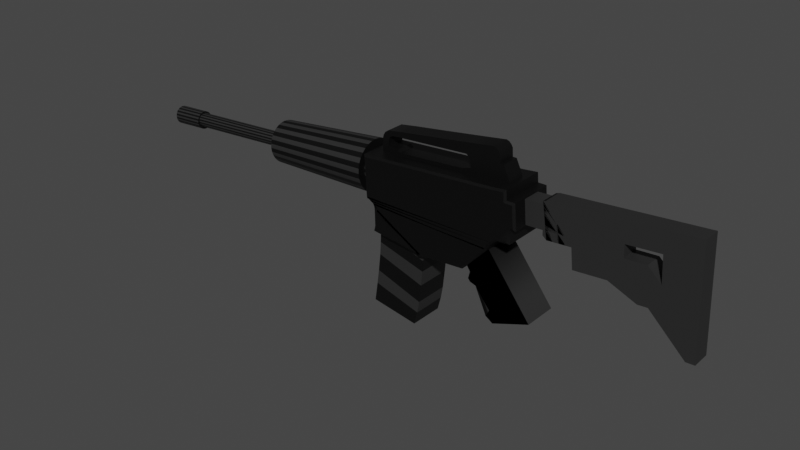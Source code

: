 # Source: M4.blend  (saved by Blender 3.3.6; exported with 4.5.12 LTS)
import bpy
from mathutils import Matrix  # noqa: F401  (used for matrix-valued properties, if any)

bpy.ops.wm.read_factory_settings(use_empty=True)
scene = bpy.context.scene
scene.name = 'Scene'

# ---- collections
col_collection = bpy.data.collections.new('Collection'); scene.collection.children.link(col_collection)

# ---- materials (node trees are filled in below, after node groups)
mat_body = bpy.data.materials.new('body')
mat_body.use_transparent_shadow = False
mat_ring = bpy.data.materials.new('ring')
mat_ring.use_transparent_shadow = False

# ---- node groups
ng_auto_smooth = bpy.data.node_groups.new('Auto Smooth', 'GeometryNodeTree')
_s = ng_auto_smooth.interface.new_socket(name='Geometry', in_out='OUTPUT', socket_type='NodeSocketGeometry')
_s = ng_auto_smooth.interface.new_socket(name='Geometry', in_out='INPUT', socket_type='NodeSocketGeometry')
_s = ng_auto_smooth.interface.new_socket(name='Angle', in_out='INPUT', socket_type='NodeSocketFloat')
_s.subtype = 'ANGLE'
_s.min_value = 0.0
_s.max_value = 3.142
ng_auto_smooth.is_modifier = True
_N = ng_auto_smooth.nodes; _L = ng_auto_smooth.links
n0 = _N.new('NodeGroupOutput'); n0.name = 'Group Output'; n0.location = (480, -100)
n1 = _N.new('NodeGroupInput'); n1.name = 'Group Input'; n1.location = (-420, -300)
n2 = _N.new('NodeGroupInput'); n2.name = 'Group Input.001'; n2.location = (-60, -100)
n3 = _N.new('GeometryNodeSetShadeSmooth'); n3.name = 'Set Shade Smooth'; n3.location = (120, -100)
n3.domain = 'EDGE'
n4 = _N.new('GeometryNodeSetShadeSmooth'); n4.name = 'Set Shade Smooth.001'; n4.location = (300, -100)
n5 = _N.new('GeometryNodeInputMeshEdgeAngle'); n5.name = 'Edge Angle'; n5.location = (-420, -220)
n6 = _N.new('GeometryNodeInputEdgeSmooth'); n6.name = 'Is Edge Smooth'; n6.location = (-60, -160)
n7 = _N.new('GeometryNodeInputShadeSmooth'); n7.name = 'Is Face Smooth'; n7.location = (-240, -340)
n8 = _N.new('FunctionNodeBooleanMath'); n8.name = 'Boolean Math'; n8.location = (-60, -220)
n9 = _N.new('FunctionNodeCompare'); n9.name = 'Compare'; n9.location = (-240, -180)
n9.operation = 'LESS_EQUAL'
_L.new(n5.outputs[0], n9.inputs[0])
_L.new(n4.outputs[0], n0.inputs[0])
_L.new(n1.outputs[1], n9.inputs[1])
_L.new(n9.outputs[0], n8.inputs[0])
_L.new(n7.outputs[0], n8.inputs[1])
_L.new(n2.outputs[0], n3.inputs[0])
_L.new(n6.outputs[0], n3.inputs[1])
_L.new(n3.outputs[0], n4.inputs[0])
_L.new(n8.outputs[0], n3.inputs[2])
n0.is_active_output = True

# ---- material node trees
mat_body.use_nodes = True; mat_body.node_tree.nodes.clear()
_N = mat_body.node_tree.nodes; _L = mat_body.node_tree.links
n0 = _N.new('ShaderNodeBsdfPrincipled'); n0.name = 'Principled BSDF'; n0.location = (10, 300)
n0.distribution = 'GGX'
n0.subsurface_method = 'RANDOM_WALK_SKIN'
n0.inputs[0].default_value = (0.0, 0.0, 0.0, 1.0)
n0.inputs[3].default_value = 1.45
n0.inputs[27].default_value = (0.0, 0.0, 0.0, 1.0)
n0.inputs[28].default_value = 1.0
n1 = _N.new('ShaderNodeOutputMaterial'); n1.name = 'Material Output'; n1.location = (300, 300)
_L.new(n0.outputs[0], n1.inputs[0])
n1.is_active_output = True
mat_ring.use_nodes = True; mat_ring.node_tree.nodes.clear()
_N = mat_ring.node_tree.nodes; _L = mat_ring.node_tree.links
n0 = _N.new('ShaderNodeBsdfPrincipled'); n0.name = 'Principled BSDF'; n0.location = (10, 300)
n0.distribution = 'GGX'
n0.subsurface_method = 'RANDOM_WALK_SKIN'
n0.inputs[0].default_value = (0.02281, 0.02281, 0.02281, 1.0)
n0.inputs[3].default_value = 1.45
n0.inputs[27].default_value = (0.0, 0.0, 0.0, 1.0)
n0.inputs[28].default_value = 1.0
n1 = _N.new('ShaderNodeOutputMaterial'); n1.name = 'Material Output'; n1.location = (300, 300)
_L.new(n0.outputs[0], n1.inputs[0])
n1.is_active_output = True

# ---- world
world_world = bpy.data.worlds.new('World'); scene.world = world_world
world_world.use_nodes = True; world_world.node_tree.nodes.clear()
_N = world_world.node_tree.nodes; _L = world_world.node_tree.links
n0 = _N.new('ShaderNodeOutputWorld'); n0.name = 'World Output'; n0.location = (300, 300)
n1 = _N.new('ShaderNodeBackground'); n1.name = 'Background'; n1.location = (10, 300)
n1.inputs[0].default_value = (0.05088, 0.05088, 0.05088, 1.0)
_L.new(n1.outputs[0], n0.inputs[0])
n0.is_active_output = True
world_world.color = (0.05088, 0.05088, 0.05088)
world_world.use_sun_shadow = False
world_world.sun_shadow_jitter_overblur = 0.0

# ---- meshes
me_cylinder = bpy.data.meshes.new('Cylinder')
me_cylinder.from_pydata([(9.242e-11, -17.37, -1.0), (0.0007815, -17.17, 4.519), (0.1951, -17.39, -1.0), (0.2359, -17.19, 4.519), (0.3827, -17.45, -1.0), (0.462, -17.26, 4.519), (0.5556, -17.54, -1.0), (0.6703, -17.37, 4.519), (0.7071, -17.67, -1.0), (0.853, -17.52, 4.519), (0.8315, -17.82, -1.0), (1.003, -17.7, 4.519), (0.9239, -17.99, -1.0), (1.114, -17.91, 4.519), (0.9808, -18.18, -1.0), (1.183, -18.14, 4.519), (1.0, -18.37, -1.0), (1.206, -18.37, 4.519), (0.9808, -18.57, -1.0), (1.183, -18.61, 4.519), (0.9239, -18.76, -1.0), (1.114, -18.84, 4.519), (0.8315, -18.93, -1.0), (1.003, -19.04, 4.519), (0.7071, -19.08, -1.0), (0.853, -19.23, 4.519), (0.5556, -19.21, -1.0), (0.6703, -19.38, 4.519), (0.3827, -19.3, -1.0), (0.462, -19.49, 4.519), (0.1951, -19.35, -1.0), (0.2359, -19.56, 4.519), (9.242e-11, -19.37, -1.0), (0.0007815, -19.58, 4.519), (-0.1951, -19.35, -1.0), (-0.2343, -19.56, 4.519), (-0.3827, -19.3, -1.0), (-0.4604, -19.49, 4.519), (-0.5556, -19.21, -1.0), (-0.6688, -19.38, 4.519), (-0.7071, -19.08, -1.0), (-0.8514, -19.23, 4.519), (-0.8315, -18.93, -1.0), (-1.001, -19.04, 4.519), (-0.9239, -18.76, -1.0), (-1.113, -18.84, 4.519), (-0.9808, -18.57, -1.0), (-1.181, -18.61, 4.519), (-1.0, -18.37, -1.0), (-1.204, -18.37, 4.519), (-0.9808, -18.18, -1.0), (-1.181, -18.14, 4.519), (-0.9239, -17.99, -1.0), (-1.113, -17.91, 4.519), (-0.8315, -17.82, -1.0), (-1.001, -17.7, 4.519), (-0.7071, -17.67, -1.0), (-0.8514, -17.52, 4.519), (-0.5556, -17.54, -1.0), (-0.6688, -17.37, 4.519), (-0.3827, -17.45, -1.0), (-0.4604, -17.26, 4.519), (-0.1951, -17.39, -1.0), (-0.2343, -17.19, 4.519), (0.01539, -18.71, -6.717), (0.01666, -18.71, -1.003), (0.0828, -18.71, -6.717), (0.08407, -18.71, -1.003), (0.1476, -18.69, -6.717), (0.1489, -18.69, -1.003), (0.2074, -18.66, -6.717), (0.2086, -18.66, -1.004), (0.2597, -18.61, -6.718), (0.261, -18.61, -1.004), (0.3027, -18.56, -6.718), (0.304, -18.56, -1.004), (0.3346, -18.5, -6.718), (0.3359, -18.5, -1.004), (0.3543, -18.44, -6.718), (0.3556, -18.44, -1.004), (0.361, -18.37, -6.718), (0.3622, -18.37, -1.004), (0.3543, -18.3, -6.718), (0.3556, -18.3, -1.004), (0.3346, -18.24, -6.718), (0.3359, -18.24, -1.004), (0.3027, -18.18, -6.718), (0.304, -18.18, -1.004), (0.2597, -18.12, -6.718), (0.261, -18.12, -1.004), (0.2074, -18.08, -6.717), (0.2086, -18.08, -1.004), (0.1476, -18.05, -6.717), (0.1489, -18.05, -1.003), (0.0828, -18.03, -6.717), (0.08407, -18.03, -1.003), (0.01539, -18.02, -6.717), (0.01666, -18.02, -1.003), (-0.05203, -18.03, -6.717), (-0.05076, -18.03, -1.003), (-0.1169, -18.05, -6.717), (-0.1156, -18.05, -1.003), (-0.1766, -18.08, -6.717), (-0.1753, -18.08, -1.003), (-0.229, -18.12, -6.717), (-0.2277, -18.12, -1.003), (-0.2719, -18.18, -6.717), (-0.2707, -18.18, -1.003), (-0.3039, -18.24, -6.717), (-0.3026, -18.24, -1.003), (-0.3235, -18.3, -6.717), (-0.3223, -18.3, -1.003), (-0.3302, -18.37, -6.717), (-0.3289, -18.37, -1.003), (-0.3235, -18.44, -6.717), (-0.3223, -18.44, -1.003), (-0.3039, -18.5, -6.717), (-0.3026, -18.5, -1.003), (-0.2719, -18.56, -6.717), (-0.2707, -18.56, -1.003), (-0.229, -18.61, -6.717), (-0.2277, -18.61, -1.003), (-0.1766, -18.66, -6.717), (-0.1753, -18.66, -1.003), (-0.1169, -18.69, -6.717), (-0.1156, -18.69, -1.003), (-0.05203, -18.71, -6.717), (-0.05076, -18.71, -1.003), (0.02693, -17.94, -6.707), (0.02657, -17.94, -8.34), (-0.05758, -17.95, -6.707), (-0.05795, -17.95, -8.34), (-0.1388, -17.97, -6.707), (-0.1392, -17.97, -8.34), (-0.2137, -18.01, -6.707), (-0.2141, -18.01, -8.34), (-0.2794, -18.06, -6.707), (-0.2798, -18.06, -8.34), (-0.3333, -18.13, -6.707), (-0.3336, -18.13, -8.34), (-0.3733, -18.2, -6.707), (-0.3737, -18.2, -8.34), (-0.3979, -18.29, -6.707), (-0.3983, -18.29, -8.34), (-0.4063, -18.37, -6.707), (-0.4066, -18.37, -8.34), (-0.3979, -18.45, -6.707), (-0.3983, -18.45, -8.34), (-0.3733, -18.54, -6.707), (-0.3737, -18.54, -8.34), (-0.3333, -18.61, -6.707), (-0.3336, -18.61, -8.34), (-0.2794, -18.68, -6.707), (-0.2798, -18.68, -8.34), (-0.2137, -18.73, -6.707), (-0.2141, -18.73, -8.34), (-0.1388, -18.77, -6.707), (-0.1392, -18.77, -8.34), (-0.05758, -18.8, -6.707), (-0.05795, -18.8, -8.34), (0.02693, -18.8, -6.707), (0.02657, -18.8, -8.34), (0.1114, -18.8, -6.707), (0.1111, -18.8, -8.34), (0.1927, -18.77, -6.707), (0.1923, -18.77, -8.34), (0.2676, -18.73, -6.707), (0.2672, -18.73, -8.34), (0.3333, -18.68, -6.707), (0.3329, -18.68, -8.341), (0.3871, -18.61, -6.707), (0.3868, -18.61, -8.341), (0.4272, -18.54, -6.707), (0.4268, -18.54, -8.341), (0.4518, -18.45, -6.707), (0.4514, -18.45, -8.341), (0.4601, -18.37, -6.707), (0.4598, -18.37, -8.341), (0.4518, -18.29, -6.707), (0.4514, -18.29, -8.341), (0.4272, -18.2, -6.707), (0.4268, -18.2, -8.341), (0.3871, -18.13, -6.707), (0.3868, -18.13, -8.341), (0.3333, -18.06, -6.707), (0.3329, -18.06, -8.341), (0.2676, -18.01, -6.707), (0.2672, -18.01, -8.34), (0.1927, -17.97, -6.707), (0.1923, -17.97, -8.34), (0.1114, -17.95, -6.707), (0.1111, -17.95, -8.34), (0.04772, -19.17, 4.496), (0.04782, -19.28, 4.937), (0.2063, -19.16, 4.496), (0.2248, -19.27, 4.937), (0.3588, -19.11, 4.496), (0.3951, -19.21, 4.937), (0.4994, -19.04, 4.496), (0.552, -19.13, 4.937), (0.6226, -18.93, 4.496), (0.6895, -19.02, 4.937), (0.7237, -18.81, 4.496), (0.8023, -18.88, 4.937), (0.7988, -18.67, 4.496), (0.8862, -18.72, 4.937), (0.8451, -18.52, 4.496), (0.9378, -18.55, 4.937), (0.8607, -18.36, 4.496), (0.9552, -18.38, 4.937), (0.8451, -18.2, 4.496), (0.9378, -18.2, 4.937), (0.7988, -18.05, 4.496), (0.8862, -18.03, 4.937), (0.7237, -17.91, 4.496), (0.8023, -17.87, 4.937), (0.6226, -17.78, 4.496), (0.6895, -17.73, 4.937), (0.4994, -17.68, 4.496), (0.552, -17.62, 4.937), (0.3588, -17.61, 4.496), (0.3951, -17.54, 4.937), (0.2063, -17.56, 4.496), (0.2248, -17.49, 4.937), (0.04772, -17.55, 4.496), (0.04782, -17.47, 4.937), (-0.1109, -17.56, 4.496), (-0.1292, -17.49, 4.937), (-0.2634, -17.61, 4.496), (-0.2994, -17.54, 4.937), (-0.404, -17.68, 4.496), (-0.4563, -17.62, 4.937), (-0.5272, -17.78, 4.496), (-0.5938, -17.73, 4.937), (-0.6283, -17.91, 4.496), (-0.7067, -17.87, 4.937), (-0.7034, -18.05, 4.496), (-0.7905, -18.03, 4.937), (-0.7497, -18.2, 4.496), (-0.8422, -18.2, 4.937), (-0.7653, -18.36, 4.496), (-0.8596, -18.38, 4.937), (-0.7497, -18.52, 4.496), (-0.8422, -18.55, 4.937), (-0.7034, -18.67, 4.496), (-0.7905, -18.72, 4.937), (-0.6283, -18.81, 4.496), (-0.7067, -18.88, 4.937), (-0.5272, -18.93, 4.496), (-0.5938, -19.02, 4.937), (-0.404, -19.04, 4.496), (-0.4563, -19.13, 4.937), (-0.2634, -19.11, 4.496), (-0.2994, -19.21, 4.937), (-0.1109, -19.16, 4.496), (-0.1292, -19.27, 4.937), (1.955, -17.56, 10.97), (4.795, -17.56, 12.86), (5.317, -17.56, 11.07), (5.063, -17.56, 10.74), (4.764, -17.56, 10.92), (3.804, -17.56, 10.26), (3.697, -17.56, 9.977), (3.56, -17.56, 9.89), (3.235, -17.56, 9.992), (2.803, -17.56, 9.753), (4.594, -19.21, 4.981), (5.265, -19.21, 4.849), (6.153, -19.21, 4.661), (6.687, -19.21, 6.869), (3.772, -19.21, 5.123), (3.162, -19.21, 5.199), (2.512, -19.21, 5.261), (2.914, -19.21, 7.561), (3.432, -19.21, 7.51), (3.955, -19.21, 7.469), (4.661, -19.21, 7.357), (5.504, -19.21, 7.21), (6.068, -19.21, 7.073), (4.594, -17.54, 4.981), (3.772, -17.54, 5.123), (5.265, -17.54, 4.849), (6.153, -17.54, 4.661), (6.687, -17.54, 6.869), (3.162, -17.54, 5.199), (2.512, -17.54, 5.261), (2.914, -17.54, 7.561), (3.432, -17.54, 7.51), (3.955, -17.54, 7.469), (4.661, -17.54, 7.357), (5.504, -17.54, 7.21), (6.068, -17.54, 7.073), (1.955, -19.21, 10.97), (4.795, -19.21, 12.86), (5.317, -19.21, 11.07), (5.063, -19.21, 10.74), (4.764, -19.21, 10.92), (3.804, -19.21, 10.26), (3.697, -19.21, 9.977), (3.56, -19.21, 9.89), (3.235, -19.21, 9.992), (2.803, -19.21, 9.753), (2.558, -19.46, 5.076), (2.491, -19.54, 5.188), (2.415, -19.54, 5.213), (2.245, -19.54, 5.246), (2.309, -19.46, 5.157), (1.551, -19.54, 5.273), (1.334, -19.54, 5.257), (1.395, -19.46, 5.193), (1.537, -19.54, 5.374), (1.386, -19.54, 5.458), (1.18, -19.54, 5.147), (1.263, -19.46, 5.117), (1.279, -19.54, 5.293), (1.082, -19.54, 5.005), (1.166, -19.46, 4.974), (1.152, -19.54, 5.104), (0.9634, -19.54, 4.875), (1.044, -19.46, 4.802), (1.045, -19.54, 4.889), (0.8717, -19.54, 4.873), (0.9528, -19.46, 4.787), (-0.8244, -19.54, 4.892), (-0.8457, -19.54, 5.59), (-0.9313, -19.46, 4.807), (-0.8489, -19.54, 11.33), (-0.854, -19.54, 11.52), (-0.9349, -19.46, 11.38), (-0.8709, -19.54, 11.97), (-0.9601, -19.46, 12.05), (-0.4378, -19.54, 11.97), (-0.5183, -19.46, 12.06), (-0.4123, -19.54, 12.36), (-0.4928, -19.46, 12.45), (0.6146, -19.54, 12.38), (0.6955, -19.46, 12.47), (0.6215, -19.54, 12.26), (0.5875, -19.54, 12.05), (0.7602, -19.54, 12.04), (0.9308, -19.54, 12.11), (0.7107, -19.46, 12.21), (1.246, -19.54, 12.09), (1.33, -19.46, 12.17), (1.254, -19.54, 11.78), (1.257, -19.54, 11.53), (1.416, -19.54, 11.3), (1.345, -19.46, 11.56), (1.425, -19.54, 11.28), (1.585, -19.54, 11.11), (1.513, -19.46, 11.31), (1.586, -19.54, 11.11), (1.75, -19.54, 11.0), (1.675, -19.46, 11.14), (1.812, -19.54, 10.97), (1.969, -19.54, 10.83), (1.904, -19.46, 11.02), (3.041, -19.46, 9.804), (2.955, -19.54, 9.77), (2.925, -19.54, 7.773), (3.008, -19.54, 7.588), (2.801, -19.54, 7.154), (2.64, -19.54, 5.986), (3.074, -19.59, 7.868), (2.492, -17.21, 5.188), (2.558, -17.3, 5.076), (2.309, -17.3, 5.157), (2.246, -17.21, 5.246), (2.415, -17.21, 5.213), (1.395, -17.3, 5.193), (1.334, -17.21, 5.257), (1.551, -17.21, 5.273), (1.263, -17.3, 5.117), (1.18, -17.21, 5.147), (1.386, -17.21, 5.458), (1.537, -17.21, 5.374), (1.166, -17.3, 4.974), (1.082, -17.21, 5.005), (1.279, -17.21, 5.293), (1.044, -17.3, 4.802), (0.9634, -17.21, 4.875), (1.152, -17.21, 5.104), (0.9528, -17.3, 4.787), (0.8717, -17.21, 4.873), (1.045, -17.21, 4.889), (-0.9313, -17.3, 4.807), (-0.8457, -17.21, 5.59), (-0.8244, -17.21, 4.892), (-0.9349, -17.3, 11.38), (-0.854, -17.21, 11.52), (-0.8489, -17.21, 11.33), (-0.9601, -17.3, 12.05), (-0.8709, -17.21, 11.97), (-0.5183, -17.3, 12.06), (-0.4378, -17.21, 11.97), (-0.4928, -17.3, 12.45), (-0.4123, -17.21, 12.36), (0.6955, -17.3, 12.47), (0.6146, -17.21, 12.38), (0.7107, -17.3, 12.21), (0.9308, -17.21, 12.11), (0.7602, -17.21, 12.04), (0.5875, -17.21, 12.05), (0.6215, -17.21, 12.26), (1.33, -17.3, 12.17), (1.246, -17.21, 12.09), (1.345, -17.3, 11.56), (1.416, -17.21, 11.3), (1.257, -17.21, 11.53), (1.254, -17.21, 11.78), (1.513, -17.3, 11.31), (1.585, -17.21, 11.11), (1.425, -17.21, 11.28), (1.675, -17.3, 11.14), (1.75, -17.21, 11.0), (1.586, -17.21, 11.11), (1.904, -17.3, 11.02), (1.969, -17.21, 10.83), (1.812, -17.21, 10.97), (2.955, -17.21, 9.77), (3.041, -17.3, 9.804), (2.991, -17.21, 7.563), (2.925, -17.21, 7.773), (3.014, -17.25, 7.97), (2.944, -17.21, 7.681), (3.079, -17.25, 7.574), (2.64, -17.21, 5.954), (2.957, -17.21, 7.595), (1.054, -18.84, 13.42), (1.054, -18.84, 14.55), (2.007, -18.84, 14.59), (1.997, -18.84, 16.12), (2.633, -18.84, 17.59), (2.633, -18.84, 17.84), (4.386, -18.84, 19.43), (4.396, -18.84, 19.83), (-0.6869, -18.84, 19.92), (-0.6175, -18.84, 13.46), (0.8901, -18.84, 13.25), (0.6624, -18.84, 13.26), (0.6408, -18.84, 12.18), (-0.4481, -18.84, 12.14), (-0.4265, -18.84, 13.17), (-0.5617, -18.84, 13.28), (2.633, -18.84, 17.39), (0.9003, -18.84, 17.75), (1.544, -18.84, 18.34), (0.2981, -18.84, 18.34), (0.312, -18.84, 16.79), (0.8902, -18.84, 16.79), (0.8901, -17.95, 13.25), (1.054, -17.95, 13.42), (1.054, -17.95, 14.55), (2.007, -17.95, 14.59), (1.997, -17.95, 16.12), (2.633, -17.95, 17.59), (2.633, -17.95, 17.39), (2.633, -17.95, 17.84), (4.386, -17.95, 19.43), (4.396, -17.95, 19.83), (-0.6869, -17.95, 19.92), (0.6624, -17.95, 13.26), (0.6408, -17.95, 12.18), (-0.4481, -17.95, 12.14), (-0.4265, -17.95, 13.17), (-0.5617, -17.95, 13.28), (-0.6175, -17.95, 13.46), (0.9003, -17.95, 17.75), (1.544, -17.95, 18.34), (0.2981, -17.95, 18.34), (0.312, -17.95, 16.79), (0.8902, -17.95, 16.79), (-1.655, -18.84, 11.29), (-1.863, -18.84, 11.29), (-2.035, -18.84, 11.29), (-2.159, -18.84, 11.23), (-2.26, -18.84, 11.14), (-2.32, -18.84, 11.01), (-2.237, -18.84, 9.906), (-2.083, -18.84, 7.735), (-1.994, -18.84, 6.406), (-1.929, -18.84, 5.629), (-1.829, -18.84, 5.463), (-1.686, -18.84, 5.363), (-1.532, -18.84, 5.315), (-1.342, -18.84, 5.291), (-0.8974, -18.84, 5.279), (-0.9019, -18.84, 11.74), (-1.637, -18.84, 11.47), (-1.24, -18.84, 11.63), (-1.178, -18.84, 9.866), (-1.063, -18.84, 9.421), (-1.047, -18.84, 6.217), (-1.163, -18.84, 6.089), (-1.229, -18.84, 5.632), (-1.402, -18.84, 5.624), (-1.624, -18.84, 5.681), (-1.727, -18.84, 5.883), (-1.722, -18.84, 9.668), (-1.586, -18.84, 9.833), (-1.063, -17.97, 9.421), (-1.047, -17.97, 6.217), (-1.637, -17.97, 11.47), (-1.24, -17.97, 11.63), (-1.863, -17.97, 11.29), (-1.655, -17.97, 11.29), (-2.159, -17.97, 11.23), (-2.035, -17.97, 11.29), (-2.26, -17.97, 11.14), (-2.32, -17.97, 11.01), (-2.237, -17.97, 9.906), (-2.083, -17.97, 7.735), (-1.994, -17.97, 6.406), (-1.829, -17.97, 5.463), (-1.929, -17.97, 5.629), (-1.686, -17.97, 5.363), (-1.532, -17.97, 5.315), (-1.342, -17.97, 5.291), (-0.8974, -17.97, 5.279), (-0.9019, -17.97, 11.74), (-1.178, -17.97, 9.866), (-1.163, -17.97, 6.089), (-1.229, -17.97, 5.632), (-1.402, -17.97, 5.624), (-1.624, -17.97, 5.681), (-1.727, -17.97, 5.883), (-1.722, -17.97, 9.668), (-1.586, -17.97, 9.833)], [], [(0, 1, 3, 2), (2, 3, 5, 4), (4, 5, 7, 6), (6, 7, 9, 8), (8, 9, 11, 10), (10, 11, 13, 12), (12, 13, 15, 14), (14, 15, 17, 16), (16, 17, 19, 18), (18, 19, 21, 20), (20, 21, 23, 22), (22, 23, 25, 24), (24, 25, 27, 26), (26, 27, 29, 28), (28, 29, 31, 30), (30, 31, 33, 32), (32, 33, 35, 34), (34, 35, 37, 36), (36, 37, 39, 38), (38, 39, 41, 40), (40, 41, 43, 42), (42, 43, 45, 44), (44, 45, 47, 46), (46, 47, 49, 48), (48, 49, 51, 50), (50, 51, 53, 52), (52, 53, 55, 54), (54, 55, 57, 56), (56, 57, 59, 58), (58, 59, 61, 60), (3, 1, 63, 61, 59, 57, 55, 53, 51, 49, 47, 45, 43, 41, 39, 37, 35, 33, 31, 29, 27, 25, 23, 21, 19, 17, 15, 13, 11, 9, 7, 5), (60, 61, 63, 62), (62, 63, 1, 0), (0, 2, 4, 6, 8, 10, 12, 14, 16, 18, 20, 22, 24, 26, 28, 30, 32, 34, 36, 38, 40, 42, 44, 46, 48, 50, 52, 54, 56, 58, 60, 62), (218, 220, 221, 219), (204, 206, 207, 205), (64, 66, 67, 65), (168, 169, 171, 170), (146, 147, 149, 148), (66, 68, 69, 67), (166, 167, 169, 168), (68, 70, 71, 69), (70, 72, 73, 71), (198, 200, 201, 199), (144, 145, 147, 146), (72, 74, 75, 73), (164, 165, 167, 166), (226, 228, 229, 227), (74, 76, 77, 75), (76, 78, 79, 77), (142, 143, 145, 144), (78, 80, 81, 79), (162, 163, 165, 164), (80, 82, 83, 81), (220, 222, 223, 221), (206, 208, 209, 207), (82, 84, 85, 83), (140, 141, 143, 142), (84, 86, 87, 85), (160, 161, 163, 162), (86, 88, 89, 87), (88, 90, 91, 89), (200, 202, 203, 201), (138, 139, 141, 140), (90, 92, 93, 91), (158, 159, 161, 160), (228, 230, 231, 229), (92, 94, 95, 93), (94, 96, 97, 95), (136, 137, 139, 138), (96, 98, 99, 97), (156, 157, 159, 158), (98, 100, 101, 99), (222, 224, 225, 223), (208, 210, 211, 209), (100, 102, 103, 101), (134, 135, 137, 136), (102, 104, 105, 103), (154, 155, 157, 156), (104, 106, 107, 105), (106, 108, 109, 107), (202, 204, 205, 203), (132, 133, 135, 134), (108, 110, 111, 109), (152, 153, 155, 154), (230, 232, 233, 231), (110, 112, 113, 111), (112, 114, 115, 113), (130, 131, 133, 132), (114, 116, 117, 115), (150, 151, 153, 152), (116, 118, 119, 117), (224, 226, 227, 225), (118, 120, 121, 119), (128, 129, 131, 130), (120, 122, 123, 121), (148, 149, 151, 150), (122, 124, 125, 123), (67, 69, 71, 73, 75, 77, 79, 81, 83, 85, 87, 89, 91, 93, 95, 97, 99, 101, 103, 105, 107, 109, 111, 113, 115, 117, 119, 121, 123, 125, 127, 65), (124, 126, 127, 125), (126, 64, 65, 127), (64, 126, 124, 122, 120, 118, 116, 114, 112, 110, 108, 106, 104, 102, 100, 98, 96, 94, 92, 90, 88, 86, 84, 82, 80, 78, 76, 74, 72, 70, 68, 66), (170, 171, 173, 172), (196, 198, 199, 197), (172, 173, 175, 174), (216, 218, 219, 217), (174, 175, 177, 176), (176, 177, 179, 178), (194, 196, 197, 195), (178, 179, 181, 180), (214, 216, 217, 215), (180, 181, 183, 182), (182, 183, 185, 184), (192, 194, 195, 193), (184, 185, 187, 186), (212, 214, 215, 213), (186, 187, 189, 188), (148, 150, 152, 154, 156, 158, 160, 162, 164, 166, 168, 170, 172, 174, 176, 178, 180, 182, 184, 186, 188, 190, 128, 130, 132, 134, 136, 138, 140, 142, 144, 146), (188, 189, 191, 190), (210, 212, 213, 211), (232, 234, 235, 233), (190, 191, 129, 128), (171, 169, 167, 165, 163, 161, 159, 157, 155, 153, 151, 149, 147, 145, 143, 141, 139, 137, 135, 133, 131, 129, 191, 189, 187, 185, 183, 181, 179, 177, 175, 173), (234, 236, 237, 235), (236, 238, 239, 237), (238, 240, 241, 239), (240, 242, 243, 241), (242, 244, 245, 243), (244, 246, 247, 245), (246, 248, 249, 247), (248, 250, 251, 249), (250, 252, 253, 251), (220, 218, 216, 214, 212, 210, 208, 206, 204, 202, 200, 198, 196, 194, 192, 254, 252, 250, 248, 246, 244, 242, 240, 238, 236, 234, 232, 230, 228, 226, 224, 222), (252, 254, 255, 253), (254, 192, 193, 255), (229, 231, 233, 235, 237, 239, 241, 243, 245, 247, 249, 251, 253, 255, 193, 195, 197, 199, 201, 203, 205, 207, 209, 211, 213, 215, 217, 219, 221, 223, 225, 227), (316, 319, 379, 376), (313, 316, 376, 372), (358, 355, 311, 359), (319, 322, 382, 379), (322, 325, 385, 382), (325, 328, 388, 385), (343, 347, 406, 404), (328, 330, 391, 388), (330, 332, 393, 391), (370, 375, 421, 424), (377, 381, 411, 415), (373, 378, 414, 418), (357, 360, 423, 420), (419, 422, 374, 417), (380, 384, 407, 412), (387, 401, 408, 383), (390, 402, 386), (392, 394, 396, 398, 403, 389), (400, 405, 409), (356, 357, 420, 416), (315, 351, 349, 317), (318, 348, 346, 320), (323, 321, 345, 339), (326, 324, 338), (329, 327, 337, 335, 333, 331), (332, 334, 395, 393), (334, 336, 397, 395), (336, 341, 399, 397), (341, 343, 404, 399), (340, 344, 342), (307, 305, 361), (347, 350, 410, 406), (309, 313, 372, 369), (360, 363, 425, 423), (350, 353, 413, 410), (308, 363, 360, 310), (368, 426, 364), (353, 356, 416, 413), (312, 354, 352, 314), (258, 260, 257), (256, 257, 260, 258, 259, 261, 262, 263, 264, 265), (268, 269, 278, 267), (267, 278, 277, 266), (266, 277, 276, 270), (270, 276, 275, 271), (272, 271, 275, 274), (273, 272, 274), (367, 371, 425, 427), (306, 309, 369, 366), (423, 360, 363, 302, 365, 427), (302, 306, 366, 365), (282, 281, 291, 283), (281, 279, 290, 291), (279, 280, 289, 290), (280, 284, 288, 289), (285, 287, 288, 284), (286, 287, 285), (269, 283, 291, 278), (268, 282, 283, 269), (271, 284, 280, 270), (272, 285, 284, 271), (274, 287, 286, 273), (276, 289, 288, 275), (270, 280, 279, 266), (277, 290, 289, 276), (266, 279, 281, 267), (275, 288, 287, 274), (278, 291, 290, 277), (267, 281, 282, 268), (273, 286, 285, 272), (256, 257, 258, 259, 260, 261, 262, 263, 264, 265), (294, 293, 296), (292, 301, 300, 299, 298, 297, 295, 294, 296, 293), (292, 301, 300, 299, 298, 297, 296, 295, 294, 293), (259, 295, 297, 261), (261, 260, 296, 297), (260, 259, 295, 296), (295, 259, 258, 294), (294, 258, 257, 293), (256, 292, 293, 257), (292, 256, 265, 301), (264, 300, 301, 265), (300, 264, 263, 299), (262, 298, 299, 263), (298, 262, 261, 297), (304, 305, 306), (307, 308, 309), (310, 311, 312, 313), (314, 315, 316), (317, 318, 319), (320, 321, 322), (323, 324, 325), (326, 327, 328), (337, 338, 339, 340, 341), (344, 345, 346, 347), (348, 349, 350), (351, 352, 353), (354, 355, 356), (361, 362, 363), (366, 367, 368), (369, 370, 371), (372, 373, 374, 375), (376, 377, 378), (379, 380, 381), (382, 383, 384), (385, 386, 387), (388, 389, 390), (399, 400, 401, 402, 403), (406, 407, 408, 409), (410, 411, 412), (413, 414, 415), (416, 417, 418), (421, 422, 423), (303, 304, 306, 302), (305, 307, 309, 306), (308, 310, 313, 309), (312, 314, 316, 313), (315, 317, 319, 316), (318, 320, 322, 319), (321, 323, 325, 322), (324, 326, 328, 325), (327, 329, 330, 328), (329, 331, 332, 330), (331, 333, 334, 332), (333, 335, 336, 334), (335, 337, 341, 336), (340, 342, 343, 341), (342, 344, 347, 343), (346, 348, 350, 347), (349, 351, 353, 350), (352, 354, 356, 353), (358, 359, 360, 357), (307, 361, 363, 308), (311, 355, 354, 312), (314, 352, 351, 315), (317, 349, 348, 318), (320, 346, 345, 321), (323, 339, 338, 324), (357, 356, 355, 358), (359, 311, 310, 360), (344, 340, 339, 345), (326, 338, 337, 327), (365, 366, 368, 364), (366, 369, 371, 367), (369, 372, 375, 370), (372, 376, 378, 373), (376, 379, 381, 377), (379, 382, 384, 380), (382, 385, 387, 383), (385, 388, 390, 386), (388, 391, 392, 389), (391, 393, 394, 392), (393, 395, 396, 394), (395, 397, 398, 396), (397, 399, 403, 398), (399, 404, 405, 400), (404, 406, 409, 405), (406, 410, 412, 407), (410, 413, 415, 411), (413, 416, 418, 414), (420, 423, 422, 419), (423, 425, 424, 421), (302, 363, 362, 303), (367, 427, 426, 368), (370, 424, 425, 371), (373, 418, 417, 374), (377, 415, 414, 378), (380, 412, 411, 381), (383, 408, 407, 384), (386, 402, 401, 387), (419, 417, 416, 420), (421, 375, 374, 422), (408, 401, 400, 409), (389, 403, 402, 390), (364, 426, 427, 365), (304, 362, 361, 305), (304, 303, 362), (434, 435, 436, 433), (429, 430, 431, 437, 443, 428), (443, 429, 428, 438, 439, 442), (440, 441, 442, 439), (446, 436, 447), (432, 433, 436, 446), (432, 446, 445, 444), (444, 445, 449, 431), (437, 448, 447, 436), (431, 449, 448, 437), (458, 457, 460, 459), (452, 451, 465, 466, 454, 453), (465, 464, 461, 450, 451, 452), (462, 461, 464, 463), (468, 469, 460), (455, 468, 460, 457), (455, 456, 467, 468), (456, 454, 471, 467), (466, 460, 469, 470), (454, 466, 470, 471), (434, 458, 459, 435), (431, 454, 456, 444), (442, 464, 465, 443), (435, 459, 460, 436), (437, 436, 460, 466), (432, 455, 457, 433), (446, 468, 467, 445), (428, 451, 450, 438), (437, 466, 465, 443), (446, 447, 469, 468), (429, 452, 453, 430), (438, 450, 461, 439), (447, 448, 470, 469), (430, 453, 454, 431), (443, 465, 451, 428), (439, 461, 462, 440), (449, 471, 470, 448), (444, 456, 455, 432), (440, 462, 463, 441), (445, 467, 471, 449), (433, 457, 458, 434), (443, 465, 452, 429), (441, 463, 464, 442), (487, 489, 490, 491), (492, 486, 487, 491), (485, 486, 492, 493, 494), (484, 485, 494, 495), (483, 484, 495, 496), (482, 483, 496, 497), (479, 480, 481, 482, 497, 498), (478, 479, 498, 499), (476, 477, 478, 499, 490), (472, 473, 474, 475, 476, 490), (489, 488, 472, 490), (519, 500, 520, 503), (501, 500, 519, 518), (517, 522, 521, 501, 518), (516, 523, 522, 517), (515, 524, 523, 516), (513, 525, 524, 515), (511, 526, 525, 513, 514, 512), (510, 527, 526, 511), (508, 520, 527, 510, 509), (505, 520, 508, 506, 507, 504), (503, 520, 505, 502), (480, 512, 514, 481), (475, 506, 508, 476), (488, 502, 505, 472), (476, 508, 509, 477), (473, 504, 507, 474), (477, 509, 510, 478), (492, 501, 521, 493), (478, 510, 511, 479), (493, 521, 522, 494), (479, 511, 512, 480), (494, 522, 523, 495), (481, 514, 513, 482), (495, 523, 524, 496), (482, 513, 515, 483), (496, 524, 525, 497), (483, 515, 516, 484), (497, 525, 526, 498), (484, 516, 517, 485), (498, 526, 527, 499), (485, 517, 518, 486), (491, 500, 501, 492), (486, 518, 519, 487), (489, 503, 502, 488), (499, 527, 520, 490), (487, 519, 503, 489), (472, 505, 504, 473), (490, 520, 500, 491), (474, 507, 506, 475)])
me_cylinder.polygons.foreach_set('use_smooth', [True] * 406)
me_cylinder.polygons.foreach_set('material_index', [0, 1, 0, 1, 0, 1, 0, 1, 0, 1, 0, 1, 0, 1, 0, 1, 0, 1, 0, 1, 0, 1, 0, 1, 0, 1, 0, 1, 0, 1, 0, 0, 1, 0, 1, 0, 1, 1, 0, 0, 0, 1, 0, 1, 1, 1, 1, 1, 0, 1, 0, 0, 0, 1, 0, 1, 0, 1, 1, 1, 0, 1, 0, 0, 0, 0, 0, 1, 0, 1, 1, 1, 0, 1, 0, 1, 0, 0, 0, 1, 0, 1, 1, 1, 1, 1, 0, 1, 0, 0, 0, 1, 0, 0, 1, 1, 1, 0, 0, 1, 0, 0, 0, 0, 1, 0, 0, 1, 1, 0, 1, 1, 0, 0, 1, 0, 0, 0, 1, 1, 0, 0, 0, 1, 0, 1, 0, 1, 0, 1, 0, 1, 0, 0, 1, 0, 0, 0, 0, 0, 0, 0, 0, 0, 0, 0, 0, 0, 0, 0, 0, 0, 0, 0, 0, 0, 0, 0, 0, 0, 0, 0, 0, 0, 0, 0, 0, 0, 0, 0, 0, 0, 0, 0, 0, 1, 1, 0, 1, 0, 1, 0, 1, 0, 0, 0, 0, 0, 1, 0, 1, 0, 1, 0, 0, 1, 0, 1, 1, 0, 0, 1, 0, 1, 0, 1, 1, 1, 1, 1, 0, 1, 1, 0, 0, 1, 1, 0, 0, 0, 0, 0, 0, 0, 0, 0, 0, 0, 0, 0, 0, 0, 0, 0, 0, 0, 0, 0, 0, 0, 0, 0, 0, 0, 0, 0, 0, 0, 0, 0, 0, 0, 0, 0, 0, 0, 0, 0, 0, 0, 0, 0, 0, 0, 0, 0, 0, 0, 0, 0, 0, 0, 0, 0, 0, 0, 0, 0, 0, 0, 0, 0, 0, 0, 0, 0, 0, 0, 0, 0, 0, 0, 0, 0, 0, 0, 0, 0, 0, 0, 0, 0, 0, 0, 0, 0, 0, 0, 0, 0, 0, 0, 0, 1, 1, 1, 1, 1, 1, 1, 1, 1, 1, 1, 1, 1, 1, 1, 1, 1, 1, 1, 1, 1, 1, 1, 1, 1, 1, 1, 1, 1, 1, 1, 1, 1, 1, 1, 1, 1, 1, 1, 1, 1, 1, 1, 0, 0, 0, 0, 0, 0, 0, 0, 0, 0, 0, 0, 0, 0, 0, 0, 0, 0, 0, 0, 0, 0, 0, 0, 0, 0, 0, 0, 0, 0, 0, 0, 0, 0, 0, 0, 0, 0, 0, 0, 0, 0, 0, 0, 0, 0, 0, 0, 0, 0])
_uv = me_cylinder.uv_layers.new(name='UVMap')
_uv.uv.foreach_set('vector', [1.0, 0.5, 1.0, 1.0, 0.9688, 1.0, 0.9688, 0.5, 0.9688, 0.5, 0.9688, 1.0, 0.9375, 1.0, 0.9375, 0.5, 0.9375, 0.5, 0.9375, 1.0, 0.9062, 1.0, 0.9062, 0.5, 0.9062, 0.5, 0.9062, 1.0, 0.875, 1.0, 0.875, 0.5, 0.875, 0.5, 0.875, 1.0, 0.8438, 1.0, 0.8438, 0.5, 0.8438, 0.5, 0.8438, 1.0, 0.8125, 1.0, 0.8125, 0.5, 0.8125, 0.5, 0.8125, 1.0, 0.7812, 1.0, 0.7812, 0.5, 0.7812, 0.5, 0.7812, 1.0, 0.75, 1.0, 0.75, 0.5, 0.75, 0.5, 0.75, 1.0, 0.7188, 1.0, 0.7188, 0.5, 0.7188, 0.5, 0.7188, 1.0, 0.6875, 1.0, 0.6875, 0.5, 0.6875, 0.5, 0.6875, 1.0, 0.6562, 1.0, 0.6562, 0.5, 0.6562, 0.5, 0.6562, 1.0, 0.625, 1.0, 0.625, 0.5, 0.625, 0.5, 0.625, 1.0, 0.5938, 1.0, 0.5938, 0.5, 0.5938, 0.5, 0.5938, 1.0, 0.5625, 1.0, 0.5625, 0.5, 0.5625, 0.5, 0.5625, 1.0, 0.5312, 1.0, 0.5312, 0.5, 0.5312, 0.5, 0.5312, 1.0, 0.5, 1.0, 0.5, 0.5, 0.5, 0.5, 0.5, 1.0, 0.4688, 1.0, 0.4688, 0.5, 0.4688, 0.5, 0.4688, 1.0, 0.4375, 1.0, 0.4375, 0.5, 0.4375, 0.5, 0.4375, 1.0, 0.4062, 1.0, 0.4062, 0.5, 0.4062, 0.5, 0.4062, 1.0, 0.375, 1.0, 0.375, 0.5, 0.375, 0.5, 0.375, 1.0, 0.3438, 1.0, 0.3438, 0.5, 0.3438, 0.5, 0.3438, 1.0, 0.3125, 1.0, 0.3125, 0.5, 0.3125, 0.5, 0.3125, 1.0, 0.2812, 1.0, 0.2812, 0.5, 0.2812, 0.5, 0.2812, 1.0, 0.25, 1.0, 0.25, 0.5, 0.25, 0.5, 0.25, 1.0, 0.2188, 1.0, 0.2188, 0.5, 0.2188, 0.5, 0.2188, 1.0, 0.1875, 1.0, 0.1875, 0.5, 0.1875, 0.5, 0.1875, 1.0, 0.1562, 1.0, 0.1562, 0.5, 0.1562, 0.5, 0.1562, 1.0, 0.125, 1.0, 0.125, 0.5, 0.125, 0.5, 0.125, 1.0, 0.09375, 1.0, 0.09375, 0.5, 0.09375, 0.5, 0.09375, 1.0, 0.0625, 1.0, 0.0625, 0.5, 0.2968, 0.4854, 0.25, 0.49, 0.2032, 0.4854, 0.1582, 0.4717, 0.1167, 0.4496, 0.08029, 0.4197, 0.05045, 0.3833, 0.02827, 0.3418, 0.01461, 0.2968, 0.01, 0.25, 0.01461, 0.2032, 0.02827, 0.1582, 0.05045, 0.1167, 0.08029, 0.08029, 0.1167, 0.05045, 0.1582, 0.02827, 0.2032, 0.01461, 0.25, 0.01, 0.2968, 0.01461, 0.3418, 0.02827, 0.3833, 0.05045, 0.4197, 0.08029, 0.4496, 0.1167, 0.4717, 0.1582, 0.4854, 0.2032, 0.49, 0.25, 0.4854, 0.2968, 0.4717, 0.3418, 0.4496, 0.3833, 0.4197, 0.4197, 0.3833, 0.4496, 0.3418, 0.4717, 0.0625, 0.5, 0.0625, 1.0, 0.03125, 1.0, 0.03125, 0.5, 0.03125, 0.5, 0.03125, 1.0, 0.0, 1.0, 0.0, 0.5, 0.75, 0.49, 0.7968, 0.4854, 0.8418, 0.4717, 0.8833, 0.4496, 0.9197, 0.4197, 0.9496, 0.3833, 0.9717, 0.3418, 0.9854, 0.2968, 0.99, 0.25, 0.9854, 0.2032, 0.9717, 0.1582, 0.9496, 0.1167, 0.9197, 0.08029, 0.8833, 0.05045, 0.8418, 0.02827, 0.7968, 0.01461, 0.75, 0.01, 0.7032, 0.01461, 0.6582, 0.02827, 0.6167, 0.05045, 0.5803, 0.08029, 0.5504, 0.1167, 0.5283, 0.1582, 0.5146, 0.2032, 0.51, 0.25, 0.5146, 0.2968, 0.5283, 0.3418, 0.5504, 0.3833, 0.5803, 0.4197, 0.6167, 0.4496, 0.6582, 0.4717, 0.7032, 0.4854, 1.0, 0.5, 0.9688, 0.5, 0.9688, 1.0, 1.0, 1.0, 0.9688, 0.5, 0.9375, 0.5, 0.9375, 1.0, 0.9688, 1.0, 1.0, 0.5, 0.9688, 0.5, 0.9688, 1.0, 1.0, 1.0, 1.0, 0.5, 1.0, 1.0, 0.9688, 1.0, 0.9688, 0.5, 0.9688, 0.5, 0.9688, 1.0, 0.9375, 1.0, 0.9375, 0.5, 0.9688, 0.5, 0.9375, 0.5, 0.9375, 1.0, 0.9688, 1.0, 0.9375, 0.5, 0.9375, 1.0, 0.9062, 1.0, 0.9062, 0.5, 0.9375, 0.5, 0.9062, 0.5, 0.9062, 1.0, 0.9375, 1.0, 0.9062, 0.5, 0.875, 0.5, 0.875, 1.0, 0.9062, 1.0, 0.9375, 0.5, 0.9062, 0.5, 0.9062, 1.0, 0.9375, 1.0, 0.9062, 0.5, 0.9062, 1.0, 0.875, 1.0, 0.875, 0.5, 0.875, 0.5, 0.8438, 0.5, 0.8438, 1.0, 0.875, 1.0, 0.875, 0.5, 0.875, 1.0, 0.8438, 1.0, 0.8438, 0.5, 0.9062, 0.5, 0.875, 0.5, 0.875, 1.0, 0.9062, 1.0, 0.8438, 0.5, 0.8125, 0.5, 0.8125, 1.0, 0.8438, 1.0, 0.8125, 0.5, 0.7812, 0.5, 0.7812, 1.0, 0.8125, 1.0, 0.8438, 0.5, 0.8438, 1.0, 0.8125, 1.0, 0.8125, 0.5, 0.7812, 0.5, 0.75, 0.5, 0.75, 1.0, 0.7812, 1.0, 0.8125, 0.5, 0.8125, 1.0, 0.7812, 1.0, 0.7812, 0.5, 0.75, 0.5, 0.7188, 0.5, 0.7188, 1.0, 0.75, 1.0, 0.875, 0.5, 0.8438, 0.5, 0.8438, 1.0, 0.875, 1.0, 0.8438, 0.5, 0.8125, 0.5, 0.8125, 1.0, 0.8438, 1.0, 0.7188, 0.5, 0.6875, 0.5, 0.6875, 1.0, 0.7188, 1.0, 0.7812, 0.5, 0.7812, 1.0, 0.75, 1.0, 0.75, 0.5, 0.6875, 0.5, 0.6562, 0.5, 0.6562, 1.0, 0.6875, 1.0, 0.75, 0.5, 0.75, 1.0, 0.7188, 1.0, 0.7188, 0.5, 0.6562, 0.5, 0.625, 0.5, 0.625, 1.0, 0.6562, 1.0, 0.625, 0.5, 0.5938, 0.5, 0.5938, 1.0, 0.625, 1.0, 0.8125, 0.5, 0.7812, 0.5, 0.7812, 1.0, 0.8125, 1.0, 0.7188, 0.5, 0.7188, 1.0, 0.6875, 1.0, 0.6875, 0.5, 0.5938, 0.5, 0.5625, 0.5, 0.5625, 1.0, 0.5938, 1.0, 0.6875, 0.5, 0.6875, 1.0, 0.6562, 1.0, 0.6562, 0.5, 0.7812, 0.5, 0.75, 0.5, 0.75, 1.0, 0.7812, 1.0, 0.5625, 0.5, 0.5312, 0.5, 0.5312, 1.0, 0.5625, 1.0, 0.5312, 0.5, 0.5, 0.5, 0.5, 1.0, 0.5312, 1.0, 0.6562, 0.5, 0.6562, 1.0, 0.625, 1.0, 0.625, 0.5, 0.5, 0.5, 0.4688, 0.5, 0.4688, 1.0, 0.5, 1.0, 0.625, 0.5, 0.625, 1.0, 0.5938, 1.0, 0.5938, 0.5, 0.4688, 0.5, 0.4375, 0.5, 0.4375, 1.0, 0.4688, 1.0, 0.75, 0.5, 0.7188, 0.5, 0.7188, 1.0, 0.75, 1.0, 0.7188, 0.5, 0.6875, 0.5, 0.6875, 1.0, 0.7188, 1.0, 0.4375, 0.5, 0.4062, 0.5, 0.4062, 1.0, 0.4375, 1.0, 0.5938, 0.5, 0.5938, 1.0, 0.5625, 1.0, 0.5625, 0.5, 0.4062, 0.5, 0.375, 0.5, 0.375, 1.0, 0.4062, 1.0, 0.5625, 0.5, 0.5625, 1.0, 0.5312, 1.0, 0.5312, 0.5, 0.375, 0.5, 0.3438, 0.5, 0.3438, 1.0, 0.375, 1.0, 0.3438, 0.5, 0.3125, 0.5, 0.3125, 1.0, 0.3438, 1.0, 0.6875, 0.5, 0.6562, 0.5, 0.6562, 1.0, 0.6875, 1.0, 0.5312, 0.5, 0.5312, 1.0, 0.5, 1.0, 0.5, 0.5, 0.3125, 0.5, 0.2812, 0.5, 0.2812, 1.0, 0.3125, 1.0, 0.5, 0.5, 0.5, 1.0, 0.4688, 1.0, 0.4688, 0.5, 0.6562, 0.5, 0.625, 0.5, 0.625, 1.0, 0.6562, 1.0, 0.2812, 0.5, 0.25, 0.5, 0.25, 1.0, 0.2812, 1.0, 0.25, 0.5, 0.2188, 0.5, 0.2188, 1.0, 0.25, 1.0, 0.4688, 0.5, 0.4688, 1.0, 0.4375, 1.0, 0.4375, 0.5, 0.2188, 0.5, 0.1875, 0.5, 0.1875, 1.0, 0.2188, 1.0, 0.4375, 0.5, 0.4375, 1.0, 0.4062, 1.0, 0.4062, 0.5, 0.1875, 0.5, 0.1562, 0.5, 0.1562, 1.0, 0.1875, 1.0, 0.625, 0.5, 0.5938, 0.5, 0.5938, 1.0, 0.625, 1.0, 0.1562, 0.5, 0.125, 0.5, 0.125, 1.0, 0.1562, 1.0, 0.4062, 0.5, 0.4062, 1.0, 0.375, 1.0, 0.375, 0.5, 0.125, 0.5, 0.09375, 0.5, 0.09375, 1.0, 0.125, 1.0, 0.375, 0.5, 0.375, 1.0, 0.3438, 1.0, 0.3438, 0.5, 0.09375, 0.5, 0.0625, 0.5, 0.0625, 1.0, 0.09375, 1.0, 0.7968, 0.4854, 0.8418, 0.4717, 0.8833, 0.4496, 0.9197, 0.4197, 0.9496, 0.3833, 0.9717, 0.3418, 0.9854, 0.2968, 0.99, 0.25, 0.9854, 0.2032, 0.9717, 0.1582, 0.9496, 0.1167, 0.9197, 0.08029, 0.8833, 0.05045, 0.8418, 0.02827, 0.7968, 0.01461, 0.75, 0.01, 0.7032, 0.01461, 0.6582, 0.02827, 0.6167, 0.05045, 0.5803, 0.08029, 0.5504, 0.1167, 0.5283, 0.1582, 0.5146, 0.2032, 0.51, 0.25, 0.5146, 0.2968, 0.5283, 0.3418, 0.5504, 0.3833, 0.5803, 0.4197, 0.6167, 0.4496, 0.6582, 0.4717, 0.7032, 0.4854, 0.75, 0.49, 0.0625, 0.5, 0.03125, 0.5, 0.03125, 1.0, 0.0625, 1.0, 0.03125, 0.5, 0.0, 0.5, 0.0, 1.0, 0.03125, 1.0, 0.25, 0.49, 0.2032, 0.4854, 0.1582, 0.4717, 0.1167, 0.4496, 0.08029, 0.4197, 0.05045, 0.3833, 0.02827, 0.3418, 0.01461, 0.2968, 0.01, 0.25, 0.01461, 0.2032, 0.02827, 0.1582, 0.05045, 0.1167, 0.08029, 0.08029, 0.1167, 0.05045, 0.1582, 0.02827, 0.2032, 0.01461, 0.25, 0.01, 0.2968, 0.01461, 0.3418, 0.02827, 0.3833, 0.05045, 0.4197, 0.08029, 0.4496, 0.1167, 0.4717, 0.1582, 0.4854, 0.2032, 0.49, 0.25, 0.4854, 0.2968, 0.4717, 0.3418, 0.4496, 0.3833, 0.4197, 0.4197, 0.3833, 0.4496, 0.3418, 0.4717, 0.2968, 0.4854, 0.3438, 0.5, 0.3438, 1.0, 0.3125, 1.0, 0.3125, 0.5, 0.5938, 0.5, 0.5625, 0.5, 0.5625, 1.0, 0.5938, 1.0, 0.3125, 0.5, 0.3125, 1.0, 0.2812, 1.0, 0.2812, 0.5, 0.5625, 0.5, 0.5312, 0.5, 0.5312, 1.0, 0.5625, 1.0, 0.2812, 0.5, 0.2812, 1.0, 0.25, 1.0, 0.25, 0.5, 0.25, 0.5, 0.25, 1.0, 0.2188, 1.0, 0.2188, 0.5, 0.5312, 0.5, 0.5, 0.5, 0.5, 1.0, 0.5312, 1.0, 0.2188, 0.5, 0.2188, 1.0, 0.1875, 1.0, 0.1875, 0.5, 0.5, 0.5, 0.4688, 0.5, 0.4688, 1.0, 0.5, 1.0, 0.1875, 0.5, 0.1875, 1.0, 0.1562, 1.0, 0.1562, 0.5, 0.1562, 0.5, 0.1562, 1.0, 0.125, 1.0, 0.125, 0.5, 0.4688, 0.5, 0.4375, 0.5, 0.4375, 1.0, 0.4688, 1.0, 0.125, 0.5, 0.125, 1.0, 0.09375, 1.0, 0.09375, 0.5, 0.4375, 0.5, 0.4062, 0.5, 0.4062, 1.0, 0.4375, 1.0, 0.09375, 0.5, 0.09375, 1.0, 0.0625, 1.0, 0.0625, 0.5, 0.4717, 0.1582, 0.4496, 0.1167, 0.4197, 0.08029, 0.3833, 0.05045, 0.3418, 0.02827, 0.2968, 0.01461, 0.25, 0.01, 0.2032, 0.01461, 0.1582, 0.02827, 0.1167, 0.05045, 0.08029, 0.08029, 0.05045, 0.1167, 0.02827, 0.1582, 0.01461, 0.2032, 0.01, 0.25, 0.01461, 0.2968, 0.02827, 0.3418, 0.05045, 0.3833, 0.08029, 0.4197, 0.1167, 0.4496, 0.1582, 0.4717, 0.2032, 0.4854, 0.25, 0.49, 0.2968, 0.4854, 0.3418, 0.4717, 0.3833, 0.4496, 0.4197, 0.4197, 0.4496, 0.3833, 0.4717, 0.3418, 0.4854, 0.2968, 0.49, 0.25, 0.4854, 0.2032, 0.0625, 0.5, 0.0625, 1.0, 0.03125, 1.0, 0.03125, 0.5, 0.4062, 0.5, 0.375, 0.5, 0.375, 1.0, 0.4062, 1.0, 0.375, 0.5, 0.3438, 0.5, 0.3438, 1.0, 0.375, 1.0, 0.03125, 0.5, 0.03125, 1.0, 0.0, 1.0, 0.0, 0.5, 0.5504, 0.1167, 0.5803, 0.08029, 0.6167, 0.05045, 0.6582, 0.02827, 0.7032, 0.01461, 0.75, 0.01, 0.7968, 0.01461, 0.8418, 0.02827, 0.8833, 0.05045, 0.9197, 0.08029, 0.9496, 0.1167, 0.9717, 0.1582, 0.9854, 0.2032, 0.99, 0.25, 0.9854, 0.2968, 0.9717, 0.3418, 0.9496, 0.3833, 0.9197, 0.4197, 0.8833, 0.4496, 0.8418, 0.4717, 0.7968, 0.4854, 0.75, 0.49, 0.7032, 0.4854, 0.6582, 0.4717, 0.6167, 0.4496, 0.5803, 0.4197, 0.5504, 0.3833, 0.5283, 0.3418, 0.5146, 0.2968, 0.51, 0.25, 0.5146, 0.2032, 0.5283, 0.1582, 0.3438, 0.5, 0.3125, 0.5, 0.3125, 1.0, 0.3438, 1.0, 0.3125, 0.5, 0.2812, 0.5, 0.2812, 1.0, 0.3125, 1.0, 0.2812, 0.5, 0.25, 0.5, 0.25, 1.0, 0.2812, 1.0, 0.25, 0.5, 0.2188, 0.5, 0.2188, 1.0, 0.25, 1.0, 0.2188, 0.5, 0.1875, 0.5, 0.1875, 1.0, 0.2188, 1.0, 0.1875, 0.5, 0.1562, 0.5, 0.1562, 1.0, 0.1875, 1.0, 0.1562, 0.5, 0.125, 0.5, 0.125, 1.0, 0.1562, 1.0, 0.125, 0.5, 0.09375, 0.5, 0.09375, 1.0, 0.125, 1.0, 0.09375, 0.5, 0.0625, 0.5, 0.0625, 1.0, 0.09375, 1.0, 0.3418, 0.02827, 0.3833, 0.05045, 0.4197, 0.08029, 0.4496, 0.1167, 0.4717, 0.1582, 0.4854, 0.2032, 0.49, 0.25, 0.4854, 0.2968, 0.4717, 0.3418, 0.4496, 0.3833, 0.4197, 0.4197, 0.3833, 0.4496, 0.3418, 0.4717, 0.2968, 0.4854, 0.25, 0.49, 0.2032, 0.4854, 0.1582, 0.4717, 0.1167, 0.4496, 0.08029, 0.4197, 0.05045, 0.3833, 0.02827, 0.3418, 0.01461, 0.2968, 0.01, 0.25, 0.01461, 0.2032, 0.02827, 0.1582, 0.05045, 0.1167, 0.08029, 0.08029, 0.1167, 0.05045, 0.1582, 0.02827, 0.2032, 0.01461, 0.25, 0.01, 0.2968, 0.01461, 0.0625, 0.5, 0.03125, 0.5, 0.03125, 1.0, 0.0625, 1.0, 0.03125, 0.5, 0.0, 0.5, 0.0, 1.0, 0.03125, 1.0, 0.6582, 0.02827, 0.6167, 0.05045, 0.5803, 0.08029, 0.5504, 0.1167, 0.5283, 0.1582, 0.5146, 0.2032, 0.51, 0.25, 0.5146, 0.2968, 0.5283, 0.3418, 0.5504, 0.3833, 0.5803, 0.4197, 0.6167, 0.4496, 0.6582, 0.4717, 0.7032, 0.4854, 0.75, 0.49, 0.7968, 0.4854, 0.8418, 0.4717, 0.8833, 0.4496, 0.9197, 0.4197, 0.9496, 0.3833, 0.9717, 0.3418, 0.9854, 0.2968, 0.99, 0.25, 0.9854, 0.2032, 0.9717, 0.1582, 0.9496, 0.1167, 0.9197, 0.08029, 0.8833, 0.05045, 0.8418, 0.02827, 0.7968, 0.01461, 0.75, 0.01, 0.7032, 0.01461, 0.0, 0.0, 0.0, 0.0, 0.0, 0.0, 0.0, 0.0, 0.0, 0.0, 0.0, 0.0, 0.0, 0.0, 0.0, 0.0, 0.0, 0.0, 0.0, 0.0, 0.0, 0.0, 0.0, 0.0, 0.0, 0.0, 0.0, 0.0, 0.0, 0.0, 0.0, 0.0, 0.0, 0.0, 0.0, 0.0, 0.0, 0.0, 0.0, 0.0, 0.0, 0.0, 0.0, 0.0, 0.0, 0.0, 0.0, 0.0, 0.0, 0.0, 0.0, 0.0, 0.0, 0.0, 0.0, 0.0, 0.0, 0.0, 0.0, 0.0, 0.0, 0.0, 0.0, 0.0, 0.0, 0.0, 0.0, 0.0, 0.0, 0.0, 0.0, 0.0, 0.0, 0.0, 0.0, 0.0, 0.0, 0.0, 0.0, 0.0, 0.0, 0.0, 0.0, 0.0, 0.0, 0.0, 0.0, 0.0, 0.0, 0.0, 0.0, 0.0, 0.0, 0.0, 0.0, 0.0, 0.0, 0.0, 0.0, 0.0, 0.0, 0.0, 0.0, 0.0, 0.0, 0.0, 0.0, 0.0, 0.0, 0.0, 0.0, 0.0, 0.0, 0.0, 0.0, 0.0, 0.0, 0.0, 0.0, 0.0, 0.0, 0.0, 0.0, 0.0, 0.0, 0.0, 0.0, 0.0, 0.0, 0.0, 0.0, 0.0, 0.0, 0.0, 0.0, 0.0, 0.0, 0.0, 0.0, 0.0, 0.0, 0.0, 0.0, 0.0, 0.0, 0.0, 0.0, 0.0, 0.0, 0.0, 0.0, 0.0, 0.0, 0.0, 0.0, 0.0, 0.0, 0.0, 0.0, 0.0, 0.0, 0.0, 0.0, 0.0, 0.0, 0.0, 0.0, 0.0, 0.0, 0.0, 0.0, 0.0, 0.0, 0.0, 0.0, 0.0, 0.0, 0.0, 0.0, 0.0, 0.0, 0.0, 0.0, 0.0, 0.0, 0.0, 0.0, 0.0, 0.0, 0.0, 0.0, 0.0, 0.0, 0.0, 0.0, 0.0, 0.0, 0.0, 0.0, 0.0, 0.0, 0.0, 0.0, 0.0, 0.0, 0.0, 0.0, 0.0, 0.0, 0.0, 0.0, 0.0, 0.0, 0.0, 0.0, 0.0, 0.0, 0.0, 0.0, 0.0, 0.0, 0.0, 0.0, 0.0, 0.0, 0.0, 0.0, 0.0, 0.0, 0.0, 0.0, 0.0, 0.0, 0.0, 0.0, 0.0, 0.0, 0.0, 0.0, 0.0, 0.0, 0.0, 0.0, 0.0, 0.0, 0.0, 0.0, 0.0, 0.0, 0.0, 0.0, 0.0, 0.0, 0.0, 0.0, 0.0, 0.0, 0.0, 0.0, 0.0, 0.0, 0.0, 0.0, 0.0, 0.0, 0.0, 0.0, 0.0, 0.0, 0.0, 0.0, 0.0, 0.0, 0.0, 0.0, 0.0, 0.0, 0.0, 0.0, 0.0, 0.0, 0.0, 0.0, 0.0, 0.0, 0.0, 0.0, 0.0, 0.0, 0.0, 0.0, 0.0, 0.0, 0.0, 0.0, 0.0, 0.0, 0.0, 0.0, 0.0, 0.0, 0.0, 0.0, 0.0, 0.0, 0.0, 0.0, 0.0, 0.0, 0.0, 0.0, 0.0, 0.0, 0.0, 0.0, 0.0, 0.0, 0.0, 0.0, 0.0, 0.0, 0.0, 0.0, 0.0, 0.0, 0.0, 0.0, 0.0, 0.0, 0.0, 0.0, 0.0, 0.0, 0.0, 0.0, 0.0, 0.0, 0.0, 0.0, 0.0, 0.0, 0.0, 0.0, 0.0, 0.0, 0.0, 0.0, 0.0, 0.0, 0.0, 0.0, 0.0, 0.0, 0.0, 0.0, 0.0, 0.0, 0.0, 0.0, 0.0, 0.0, 0.0, 0.0, 0.0, 0.0, 0.0, 0.0, 0.0, 0.0, 0.0, 0.0, 0.0, 0.0, 0.0, 0.0, 0.0, 0.0, 0.0, 0.0, 0.0, 0.0, 0.0, 0.0, 0.0, 0.0, 0.0, 0.0, 0.0, 0.0, 0.0, 0.0, 0.0, 0.0, 0.0, 0.0, 0.0, 0.0, 0.0, 0.0, 0.0, 0.0, 0.0, 0.0, 0.0, 0.0, 0.0, 0.0, 0.0, 0.0, 0.0, 0.0, 0.0, 0.0, 0.0, 0.0, 0.0, 0.0, 0.0, 0.0, 0.0, 0.0, 0.0, 0.0, 0.0, 0.0, 0.0, 0.0, 0.0, 0.0, 0.0, 0.0, 0.0, 0.0, 0.0, 0.0, 0.0, 0.0, 0.0, 0.0, 0.0, 0.0, 0.0, 0.0, 0.0, 0.0, 0.0, 0.0, 0.0, 0.0, 0.0, 0.0, 0.0, 0.0, 0.0, 0.0, 0.0, 0.0, 0.0, 0.0, 0.0, 0.0, 0.0, 0.0, 0.0, 0.0, 0.0, 0.0, 0.0, 0.0, 0.0, 0.0, 0.0, 0.0, 0.0, 0.0, 0.0, 0.0, 0.0, 0.0, 0.0, 0.0, 0.0, 0.0, 0.0, 0.0, 0.0, 0.0, 0.0, 0.0, 0.0, 0.0, 0.0, 0.0, 0.0, 0.0, 0.0, 0.0, 0.0, 0.0, 0.0, 0.0, 0.0, 0.0, 0.0, 0.0, 0.0, 0.0, 0.0, 0.0, 0.0, 0.0, 0.0, 0.0, 0.0, 0.0, 0.0, 0.0, 0.0, 0.0, 0.0, 0.0, 0.0, 0.0, 0.0, 0.0, 0.0, 0.0, 0.0, 0.0, 0.0, 0.0, 0.0, 0.0, 0.0, 0.0, 0.0, 0.0, 0.0, 0.0, 0.0, 0.0, 0.0, 0.0, 0.0, 0.0, 0.0, 0.0, 0.0, 0.0, 0.0, 0.0, 0.0, 0.0, 0.0, 0.0, 0.0, 0.0, 0.0, 0.0, 0.0, 0.0, 0.0, 0.0, 0.0, 0.0, 0.0, 0.0, 0.0, 0.0, 0.0, 0.0, 0.0, 0.0, 0.0, 0.0, 0.0, 0.0, 0.0, 0.0, 0.0, 0.0, 0.0, 0.0, 0.0, 0.0, 0.0, 0.0, 0.0, 0.0, 0.0, 0.0, 0.0, 0.0, 0.0, 0.0, 0.0, 0.0, 0.0, 0.0, 0.0, 0.0, 0.0, 0.0, 0.0, 0.0, 0.0, 0.0, 0.0, 0.0, 0.0, 0.0, 0.0, 0.0, 0.0, 0.0, 0.0, 0.0, 0.0, 0.0, 0.0, 0.0, 0.0, 0.0, 0.0, 0.0, 0.0, 0.0, 0.0, 0.0, 0.0, 0.0, 0.0, 0.0, 0.0, 0.0, 0.0, 0.0, 0.0, 0.0, 0.0, 0.0, 0.0, 0.0, 0.0, 0.0, 0.0, 0.0, 0.0, 0.0, 0.0, 0.0, 0.0, 0.0, 0.0, 0.0, 0.0, 0.0, 0.0, 0.0, 0.0, 0.0, 0.0, 0.0, 0.0, 0.0, 0.0, 0.0, 0.0, 0.0, 0.0, 0.0, 0.0, 0.0, 0.0, 0.0, 0.0, 0.0, 0.0, 0.0, 0.0, 0.0, 0.0, 0.0, 0.0, 0.0, 0.0, 0.0, 0.0, 0.0, 0.0, 0.0, 0.0, 0.0, 0.0, 0.0, 0.0, 0.0, 0.0, 0.0, 0.0, 0.0, 0.0, 0.0, 0.0, 0.0, 0.0, 0.0, 0.0, 0.0, 0.0, 0.0, 0.0, 0.0, 0.0, 0.0, 0.0, 0.0, 0.0, 0.0, 0.0, 0.0, 0.0, 0.0, 0.0, 0.0, 0.0, 0.0, 0.0, 0.0, 0.0, 0.0, 0.0, 0.0, 0.0, 0.0, 0.0, 0.0, 0.0, 0.0, 0.0, 0.0, 0.0, 0.0, 0.0, 0.0, 0.0, 0.0, 0.0, 0.0, 0.0, 0.0, 0.0, 0.0, 0.0, 0.0, 0.0, 0.0, 0.0, 0.0, 0.0, 0.0, 0.0, 0.0, 0.0, 0.0, 0.0, 0.0, 0.0, 0.0, 0.0, 0.0, 0.0, 0.0, 0.0, 0.0, 0.0, 0.0, 0.0, 0.0, 0.0, 0.0, 0.0, 0.0, 0.0, 0.0, 0.0, 0.0, 0.0, 0.0, 0.0, 0.0, 0.0, 0.0, 0.0, 0.0, 0.0, 0.0, 0.0, 0.0, 0.0, 0.0, 0.0, 0.0, 0.0, 0.0, 0.0, 0.0, 0.0, 0.0, 0.0, 0.0, 0.0, 0.0, 0.0, 0.0, 0.0, 0.0, 0.0, 0.0, 0.0, 0.0, 0.0, 0.0, 0.0, 0.0, 0.0, 0.0, 0.0, 0.0, 0.0, 0.0, 0.0, 0.0, 0.0, 0.0, 0.0, 0.0, 0.0, 0.0, 0.0, 0.0, 0.0, 0.0, 0.0, 0.0, 0.0, 0.0, 0.0, 0.0, 0.0, 0.0, 0.0, 0.0, 0.0, 0.0, 0.0, 0.0, 0.0, 0.0, 0.0, 0.0, 0.0, 0.0, 0.0, 0.0, 0.0, 0.0, 0.0, 0.0, 0.0, 0.0, 0.0, 0.0, 0.0, 0.0, 0.0, 0.0, 0.0, 0.0, 0.0, 0.0, 0.0, 0.0, 0.0, 0.0, 0.0, 0.0, 0.0, 0.0, 0.0, 0.0, 0.0, 0.0, 0.0, 0.0, 0.0, 0.0, 0.0, 0.0, 0.0, 0.0, 0.0, 0.0, 0.0, 0.0, 0.0, 0.0, 0.0, 0.0, 0.0, 0.0, 0.0, 0.0, 0.0, 0.0, 0.0, 0.0, 0.0, 0.0, 0.0, 0.0, 0.0, 0.0, 0.0, 0.0, 0.0, 0.0, 0.0, 0.0, 0.0, 0.0, 0.0, 0.0, 0.0, 0.0, 0.0, 0.0, 0.0, 0.0, 0.0, 0.0, 0.0, 0.0, 0.0, 0.0, 0.0, 0.0, 0.0, 0.0, 0.0, 0.0, 0.0, 0.0, 0.0, 0.0, 0.0, 0.0, 0.0, 0.0, 0.0, 0.0, 0.0, 0.0, 0.0, 0.0, 0.0, 0.0, 0.0, 0.0, 0.0, 0.0, 0.0, 0.0, 0.0, 0.0, 0.0, 0.0, 0.0, 0.0, 0.0, 0.0, 0.0, 0.0, 0.0, 0.0, 0.0, 0.0, 0.0, 0.0, 0.0, 0.0, 0.0, 0.0, 0.0, 0.0, 0.0, 0.0, 0.0, 0.0, 0.0, 0.0, 0.0, 0.0, 0.0, 0.0, 0.0, 0.0, 0.0, 0.0, 0.0, 0.0, 0.0, 0.0, 0.0, 0.0, 0.0, 0.0, 0.0, 0.0, 0.0, 0.0, 0.0, 0.0, 0.0, 0.0, 0.0, 0.0, 0.0, 0.0, 0.0, 0.0, 0.0, 0.0, 0.0, 0.0, 0.0, 0.0, 0.0, 0.0, 0.0, 0.0, 0.0, 0.0, 0.0, 0.0, 0.0, 0.0, 0.0, 0.0, 0.0, 0.0, 0.0, 0.0, 0.0, 0.0, 0.0, 0.0, 0.0, 0.0, 0.0, 0.0, 0.0, 0.0, 0.0, 0.0, 0.0, 0.0, 0.0, 0.0, 0.0, 0.0, 0.0, 0.0, 0.0, 0.0, 0.0, 0.0, 0.0, 0.0, 0.0, 0.0, 0.0, 0.0, 0.0, 0.0, 0.0, 0.0, 0.0, 0.0, 0.0, 0.0, 0.0, 0.0, 0.0, 0.0, 0.0, 0.0, 0.0, 0.0, 0.0, 0.0, 0.0, 0.0, 0.0, 0.0, 0.0, 0.0, 0.0, 0.0, 0.0, 0.0, 0.0, 0.0, 0.0, 0.0, 0.0, 0.0, 0.0, 0.0, 0.0, 0.0, 0.0, 0.0, 0.0, 0.0, 0.0, 0.0, 0.0, 0.0, 0.0, 0.0, 0.0, 0.0, 0.0, 0.0, 0.0, 0.0, 0.0, 0.0, 0.0, 0.0, 0.0, 0.0, 0.0, 0.0, 0.0, 0.0, 0.0, 0.0, 0.0, 0.0, 0.0, 0.0, 0.0, 0.0, 0.0, 0.0, 0.0, 0.0, 0.0, 0.0, 0.0, 0.0, 0.0, 0.0, 0.0, 0.0, 0.0, 0.0, 0.0, 0.0, 0.0, 0.0, 0.0, 0.0, 0.0, 0.0, 0.0, 0.0, 0.0, 0.0, 0.0, 0.0, 0.0, 0.0, 0.0, 0.0, 0.0, 0.0, 0.0, 0.0, 0.0, 0.0, 0.0, 0.0, 0.0, 0.0, 0.0, 0.0, 0.0, 0.0, 0.0, 0.0, 0.0, 0.0, 0.0, 0.0, 0.0, 0.0, 0.0, 0.0, 0.0, 0.0, 0.0, 0.0, 0.0, 0.0, 0.0, 0.0, 0.0, 0.0, 0.0, 0.0, 0.0, 0.0, 0.0, 0.0, 0.0, 0.0, 0.0, 0.0, 0.0, 0.0, 0.0, 0.0, 0.0, 0.0, 0.0, 0.0, 0.0, 0.0, 0.0, 0.0, 0.0, 0.0, 0.0, 0.0, 0.0, 0.0, 0.0, 0.0, 0.0, 0.0, 0.0, 0.0, 0.0, 0.0, 0.0, 0.0, 0.0, 0.0, 0.0, 0.0, 0.0, 0.0, 0.0, 0.0, 0.0, 0.0, 0.0, 0.0, 0.0, 0.0, 0.0, 0.0, 0.0, 0.0, 0.0, 0.0, 0.0, 0.0, 0.0, 0.0, 0.0, 0.0, 0.0, 0.0, 0.0, 0.0, 0.0, 0.0, 0.0, 0.0, 0.0, 0.0, 0.0, 0.0, 0.0, 0.0, 0.0, 0.0, 0.0, 0.0, 0.0, 0.0, 0.0, 0.0, 0.0, 0.0, 0.0, 0.0, 0.0, 0.0, 0.0, 0.0, 0.0, 0.0, 0.0, 0.0, 0.0, 0.0, 0.0, 0.0, 0.0, 0.0, 0.0, 0.0, 0.0, 0.0, 0.0, 0.0, 0.0, 0.0, 0.0, 0.0, 0.0, 0.0, 0.0, 0.0, 0.0, 0.0, 0.0, 0.0, 0.0, 0.0, 0.0, 0.0, 0.0, 0.0, 0.0, 0.0, 0.0, 0.0, 0.0, 0.0, 0.0, 0.0, 0.0, 0.0, 0.0, 0.0, 0.0, 0.0, 0.0, 0.0, 0.0, 0.0, 0.0, 0.0, 0.0, 0.0, 0.0, 0.0, 0.0, 0.0, 0.0, 0.0, 0.0, 0.0, 0.0, 0.0, 0.0, 0.0, 0.0, 0.0, 0.0, 0.0, 0.0, 0.0, 0.0, 0.0, 0.0, 0.0, 0.0, 0.0, 0.0, 0.0, 0.0, 0.0, 0.0, 0.0, 0.0, 0.0, 0.0, 0.0, 0.0, 0.0, 0.0, 0.0, 0.0, 0.0, 0.0, 0.0, 0.0, 0.0, 0.0, 0.0, 0.0, 0.0, 0.0, 0.0, 0.0, 0.0, 0.0, 0.0, 0.0, 0.0, 0.0, 0.0, 0.0, 0.0, 0.0, 0.0, 0.0, 0.0, 0.0, 0.0, 0.0, 0.0, 0.0, 0.0, 0.0, 0.0, 0.0, 0.0, 0.0, 0.0, 0.0, 0.0, 0.0, 0.0, 0.0, 0.0, 0.0, 0.0, 0.0, 0.0, 0.0, 0.0, 0.0, 0.0, 0.0, 0.0, 0.0, 0.0, 0.0, 0.0, 0.0, 0.0, 0.0, 0.0, 0.0, 0.0, 0.0, 0.0, 0.0, 0.0, 0.0, 0.0, 0.0, 0.0, 0.0, 0.0, 0.0, 0.0, 0.0, 0.0, 0.0, 0.0, 0.0, 0.0, 0.0, 0.0, 0.0, 0.0, 0.0, 0.0, 0.0, 0.0, 0.0, 0.0, 0.0, 0.0, 0.0, 0.0, 0.0, 0.0, 0.0, 0.0, 0.0, 0.0, 0.0, 0.0, 0.0, 0.0, 0.0, 0.0, 0.0, 0.0, 0.0, 0.0, 0.0, 0.0, 0.0, 0.0, 0.0, 0.0, 0.0, 0.0, 0.0, 0.0, 0.0, 0.0, 0.0, 0.0, 0.0, 0.0, 0.0, 0.0, 0.0, 0.0, 0.0, 0.0, 0.0, 0.0, 0.0, 0.0, 0.0, 0.0, 0.0, 0.0, 0.0, 0.0, 0.0, 0.0, 0.0, 0.0, 0.0, 0.0, 0.0, 0.0, 0.0, 0.0, 0.0, 0.0, 0.0, 0.0, 0.0, 0.0, 0.0, 0.0, 0.0, 0.0, 0.0, 0.0, 0.0, 0.0, 0.0, 0.0, 0.0, 0.0, 0.0, 0.0, 0.0, 0.0, 0.0, 0.0, 0.0, 0.0, 0.0, 0.0, 0.0, 0.0, 0.0, 0.0, 0.0, 0.0, 0.0, 0.0, 0.0, 0.0, 0.0, 0.0, 0.0, 0.0, 0.0, 0.0, 0.0, 0.0, 0.0, 0.0, 0.0, 0.0, 0.0, 0.0, 0.0, 0.0, 0.0, 0.0, 0.0, 0.0, 0.0, 0.0, 0.0, 0.0, 0.0, 0.0, 0.0, 0.0, 0.0, 0.0, 0.0, 0.0, 0.0, 0.0, 0.0, 0.0, 0.0, 0.0, 0.0, 0.0, 0.0, 0.0, 0.0, 0.0, 0.0, 0.0, 0.0, 0.0, 0.0, 0.0, 0.0, 0.0, 0.0, 0.0, 0.0, 0.0, 0.0, 0.0, 0.0, 0.0, 0.0, 0.0, 0.0, 0.0, 0.0, 0.0, 0.0, 0.0, 0.0, 0.0, 0.0, 0.0, 0.0, 0.0, 0.0, 0.0, 0.0, 0.0, 0.0, 0.0, 0.0, 0.0, 0.0, 0.0, 0.0, 0.0, 0.0, 0.0, 0.0, 0.0, 0.0, 0.0, 0.0, 0.0, 0.0, 0.0, 0.0, 0.0, 0.0, 0.0, 0.0, 0.0, 0.0, 0.0, 0.0, 0.0, 0.0, 0.0, 0.0, 0.0, 0.0, 0.0, 0.0, 0.0, 0.0, 0.0, 0.0, 0.0, 0.0, 0.0, 0.0, 0.0, 0.0, 0.0, 0.0, 0.0, 0.0, 0.0, 0.0, 0.0, 0.0, 0.0, 0.0, 0.0, 0.0, 0.0, 0.0, 0.0, 0.0, 0.0, 0.0, 0.0, 0.0, 0.0, 0.0, 0.0, 0.0, 0.0, 0.0, 0.0, 0.0, 0.0, 0.0, 0.0, 0.0, 0.0, 0.0, 0.0, 0.0, 0.0, 0.0, 0.0, 0.0, 0.0, 0.0, 0.0, 0.0, 0.0, 0.0, 0.0, 0.0, 0.0, 0.0, 0.0, 0.0, 0.0, 0.0, 0.0, 0.0, 0.0, 0.0, 0.0, 0.0, 0.0, 0.0, 0.0, 0.0, 0.0, 0.0, 0.0, 0.0, 0.0, 0.0, 0.0, 0.0, 0.0, 0.0, 0.0, 0.0, 0.0, 0.0, 0.0, 0.0, 0.0, 0.0, 0.0, 0.0, 0.0, 0.0, 0.0, 0.0, 0.0, 0.0, 0.0, 0.0, 0.0, 0.0, 0.0, 0.0, 0.0, 0.0, 0.0, 0.0, 0.0, 0.0, 0.0, 0.0, 0.0, 0.0, 0.0, 0.0, 0.0, 0.0, 0.0, 0.0, 0.0, 0.0, 0.0, 0.0, 0.0, 0.0, 0.0, 0.0, 0.0, 0.0, 0.0, 0.0, 0.0, 0.0, 0.0, 0.0, 0.0, 0.0, 0.0, 0.0, 0.0, 0.0, 0.0, 0.0, 0.0, 0.0, 0.0, 0.0, 0.0, 0.0, 0.0, 0.0, 0.0, 0.0, 0.0, 0.0, 0.0, 0.0, 0.0, 0.0, 0.0, 0.0, 0.0, 0.0, 0.0, 0.0, 0.0, 0.0, 0.0, 0.0, 0.0, 0.0, 0.0, 0.0, 0.0, 0.0, 0.0, 0.0, 0.0, 0.0, 0.0, 0.0, 0.0, 0.0, 0.0, 0.0, 0.0, 0.0, 0.0, 0.0, 0.0, 0.0, 0.0, 0.0, 0.0, 0.0, 0.0, 0.0, 0.0, 0.0, 0.0, 0.0, 0.0, 0.0, 0.0, 0.0, 0.0, 0.0, 0.0, 0.0, 0.0, 0.0, 0.0, 0.0, 0.0, 0.0, 0.0, 0.0, 0.0, 0.0, 0.0, 0.0, 0.0, 0.0, 0.0, 0.0, 0.0, 0.0, 0.0, 0.0, 0.0, 0.0, 0.0, 0.0, 0.0, 0.0, 0.0, 0.0, 0.0, 0.0, 0.0, 0.0, 0.0, 0.0, 0.0, 0.0, 0.0, 0.0, 0.0, 0.0, 0.0, 0.0, 0.0, 0.0, 0.0, 0.0, 0.0, 0.0, 0.0, 0.0, 0.0, 0.0, 0.0, 0.0, 0.0, 0.0, 0.0, 0.0, 0.0, 0.0, 0.0, 0.0, 0.0, 0.0, 0.0, 0.0, 0.0, 0.0, 0.0, 0.0, 0.0, 0.0, 0.0, 0.0, 0.0, 0.0, 0.0, 0.0, 0.0, 0.0, 0.0, 0.0, 0.0, 0.0, 0.0, 0.0, 0.0, 0.0, 0.0, 0.0, 0.0, 0.0, 0.0, 0.0, 0.0, 0.0, 0.0, 0.0, 0.0, 0.0, 0.0, 0.0, 0.0, 0.0, 0.0, 0.0, 0.0, 0.0, 0.0, 0.0, 0.0, 0.0, 0.0, 0.0, 0.0, 0.0, 0.0, 0.0, 0.0, 0.0, 0.0, 0.0, 0.0, 0.0, 0.0, 0.0, 0.0, 0.0, 0.0, 0.0, 0.0, 0.0, 0.0, 0.0, 0.0, 0.0, 0.0, 0.0, 0.0, 0.0, 0.0, 0.0, 0.0, 0.0, 0.0, 0.0, 0.0, 0.0, 0.0, 0.0, 0.0, 0.0, 0.0, 0.0, 0.0, 0.0, 0.0, 0.0, 0.0, 0.0, 0.0, 0.0, 0.0, 0.0, 0.0, 0.0, 0.0, 0.0, 0.0, 0.0, 0.0, 0.0, 0.0, 0.0, 0.0, 0.0, 0.0, 0.0, 0.0, 0.0, 0.0, 0.0, 0.0, 0.0, 0.0, 0.0, 0.0, 0.0, 0.0, 0.0, 0.0, 0.0, 0.0, 0.0, 0.0, 0.0, 0.0, 0.0, 0.0, 0.0, 0.0, 0.0, 0.0, 0.0, 0.0, 0.0, 0.0, 0.0, 0.0, 0.0, 0.0, 0.0, 0.0, 0.0, 0.0, 0.0, 0.0, 0.0, 0.0, 0.0, 0.0, 0.0, 0.0, 0.0, 0.0, 0.0, 0.0, 0.0, 0.0, 0.0, 0.0, 0.0, 0.0, 0.0, 0.0, 0.0, 0.0, 0.0, 0.0, 0.0, 0.0, 0.0, 0.0, 0.0, 0.0, 0.0, 0.0, 0.0, 0.0, 0.0, 0.0, 0.0, 0.0, 0.0, 0.0, 0.0, 0.0, 0.0, 0.0, 0.0, 0.0, 0.0, 0.0, 0.0, 0.0, 0.0, 0.0, 0.0])
me_cylinder.materials.append(mat_body)
me_cylinder.materials.append(mat_ring)
me_cylinder.update()

# ---- objects
ob_empty = bpy.data.objects.new('Empty', None)
ob_cylinder = bpy.data.objects.new('Cylinder', me_cylinder)

# ---- transforms, parenting, visibility, modifiers, constraints
ob_empty.location = (0.0, 0.0, 0.0)
ob_empty.rotation_euler = (1.571, 0.0, 3.142)
ob_empty.empty_display_type = 'IMAGE'
ob_empty.empty_display_size = 5.0
ob_cylinder.location = (-1.011, 0.5445, 0.3334)
ob_cylinder.rotation_euler = (-2.914e-07, -1585.0, 2.265e-08)
ob_cylinder.scale = (-0.1604, -0.1604, -0.1604)
_m = ob_cylinder.modifiers.new('Auto Smooth', 'NODES')
_m.node_group = ng_auto_smooth
_gi = [s.identifier for s in ng_auto_smooth.interface.items_tree if s.item_type == 'SOCKET' and s.in_out == 'INPUT']
_m[_gi[1]] = 0.5236  # Angle

# ---- collection membership
col_collection.objects.link(ob_empty)
col_collection.objects.link(ob_cylinder)

# ---- scene / render settings (as saved in the file)
scene.frame_start = 1; scene.frame_end = 250; scene.frame_set(111)
scene.render.engine = 'BLENDER_EEVEE_NEXT'
scene.cycles.sampling_pattern = 'TABULATED_SOBOL'
scene.cycles.use_light_tree = False
scene.view_settings.view_transform = 'Filmic'
bpy.context.view_layer.update()

# ---- added for rendering (the .blend has no active camera and no usable light): camera, sun
cam_auto = bpy.data.cameras.new('AutoCamera')
cam_auto.lens = 50.0
cam_auto.sensor_width = 36.0
cam_auto.clip_end = 1000.0
ob_auto_camera = bpy.data.objects.new('AutoCamera', cam_auto)
scene.collection.objects.link(ob_auto_camera)
ob_auto_camera.location = (4.33449, -1.80865, 3.51691)
ob_auto_camera.rotation_euler = (1.09748, -7.21219e-08, 0.694738)
scene.camera = ob_auto_camera
light_auto_sun = bpy.data.lights.new('AutoSun', 'SUN')
light_auto_sun.energy = 3.0
light_auto_sun.angle = 0.0523599
ob_auto_sun = bpy.data.objects.new('AutoSun', light_auto_sun)
scene.collection.objects.link(ob_auto_sun)
ob_auto_sun.rotation_euler = (0.872665, 0.174533, 0.523599)
bpy.context.view_layer.update()
